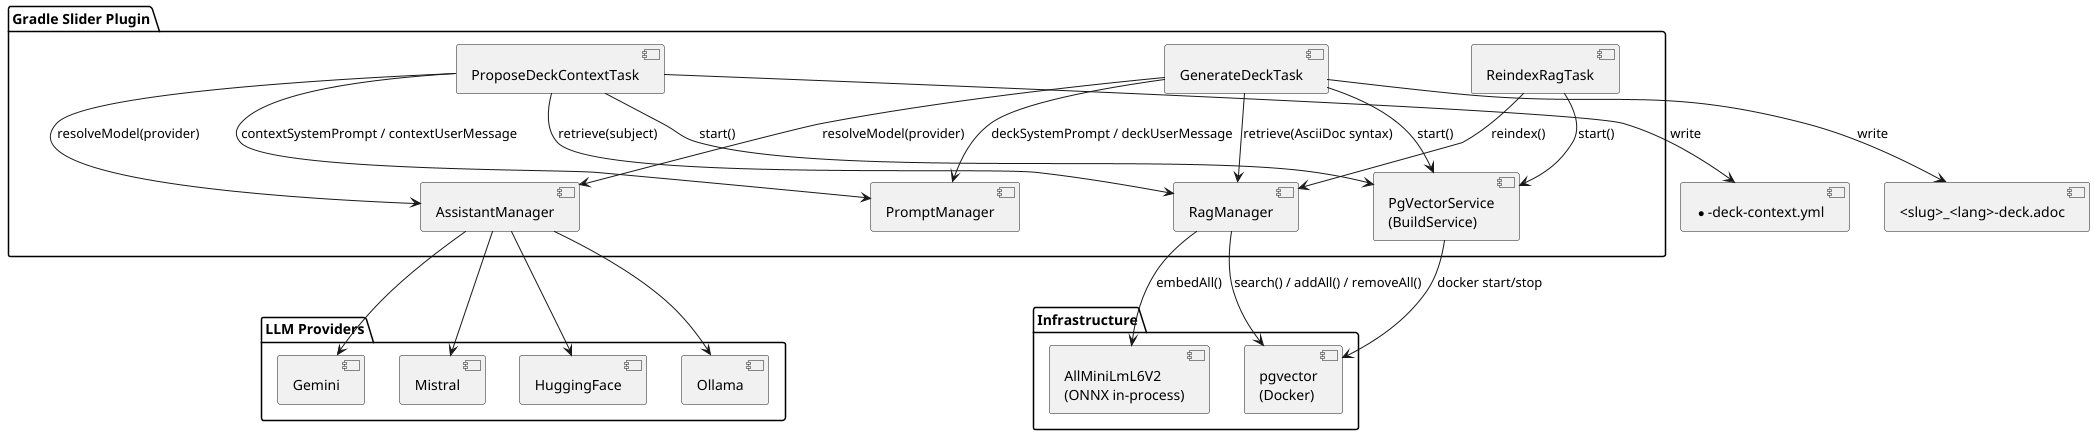

The diagram above was rendered by PlantUML. Its source (embedded in the PNG):
@startuml
skinparam componentStyle uml2

package "Gradle Slider Plugin" {
  component "ProposeDeckContextTask" as ProposeTask
  component "GenerateDeckTask" as GenerateTask
  component "ReindexRagTask" as ReindexTask
  component "AssistantManager" as AM
  component "RagManager" as RM
  component "PgVectorService\n(BuildService)" as PGS
  component "PromptManager" as PM
}

package "Infrastructure" {
  component "pgvector\n(Docker)" as PG
  component "AllMiniLmL6V2\n(ONNX in-process)" as Embed
}

package "LLM Providers" {
  component "Ollama"
  component "Gemini"
  component "Mistral"
  component "HuggingFace"
}

component "*-deck-context.yml" as CtxFile
component "<slug>_<lang>-deck.adoc" as DeckFile

ProposeTask --> PGS : start()
ProposeTask --> RM : retrieve(subject)
ProposeTask --> AM : resolveModel(provider)
ProposeTask --> PM : contextSystemPrompt / contextUserMessage
ProposeTask --> CtxFile : write

GenerateTask --> PGS : start()
GenerateTask --> RM : retrieve(AsciiDoc syntax)
GenerateTask --> AM : resolveModel(provider)
GenerateTask --> PM : deckSystemPrompt / deckUserMessage
GenerateTask --> DeckFile : write

ReindexTask --> PGS : start()
ReindexTask --> RM : reindex()

RM --> Embed : embedAll()
RM --> PG : search() / addAll() / removeAll()
PGS --> PG : docker start/stop

AM --> Ollama
AM --> Gemini
AM --> Mistral
AM --> HuggingFace
@enduml